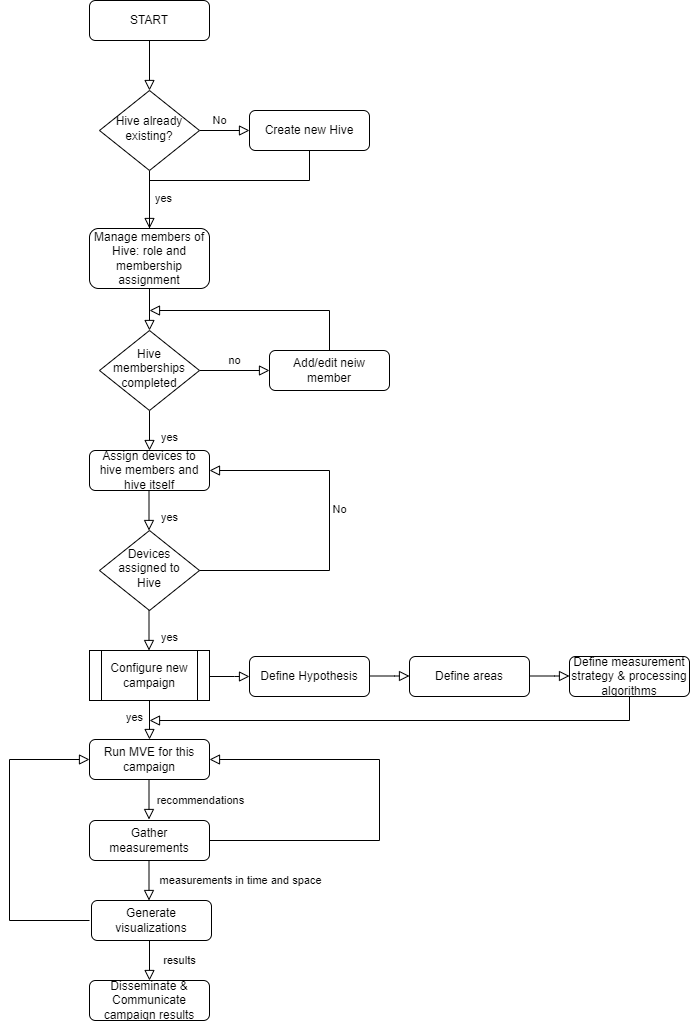

The diagram above was exported from draw.io. Its source (the exported page's mxGraphModel, read from the mxfile embedded in the PNG):
<mxGraphModel dx="1550" dy="801" grid="1" gridSize="10" guides="1" tooltips="1" connect="1" arrows="1" fold="1" page="1" pageScale="1" pageWidth="827" pageHeight="1169" math="0" shadow="0">
  <root>
    <mxCell id="WIyWlLk6GJQsqaUBKTNV-0" />
    <mxCell id="WIyWlLk6GJQsqaUBKTNV-1" parent="WIyWlLk6GJQsqaUBKTNV-0" />
    <mxCell id="WIyWlLk6GJQsqaUBKTNV-2" value="" style="rounded=0;html=1;jettySize=auto;orthogonalLoop=1;fontSize=11;endArrow=block;endFill=0;endSize=8;strokeWidth=1;shadow=0;labelBackgroundColor=none;edgeStyle=orthogonalEdgeStyle;" parent="WIyWlLk6GJQsqaUBKTNV-1" source="WIyWlLk6GJQsqaUBKTNV-3" target="WIyWlLk6GJQsqaUBKTNV-6" edge="1">
      <mxGeometry relative="1" as="geometry" />
    </mxCell>
    <mxCell id="WIyWlLk6GJQsqaUBKTNV-3" value="START" style="rounded=1;whiteSpace=wrap;html=1;fontSize=12;glass=0;strokeWidth=1;shadow=0;" parent="WIyWlLk6GJQsqaUBKTNV-1" vertex="1">
      <mxGeometry x="160" y="80" width="120" height="40" as="geometry" />
    </mxCell>
    <mxCell id="WIyWlLk6GJQsqaUBKTNV-4" value="Yes" style="rounded=0;html=1;jettySize=auto;orthogonalLoop=1;fontSize=11;endArrow=block;endFill=0;endSize=8;strokeWidth=1;shadow=0;labelBackgroundColor=none;edgeStyle=orthogonalEdgeStyle;" parent="WIyWlLk6GJQsqaUBKTNV-1" source="WIyWlLk6GJQsqaUBKTNV-6" target="WIyWlLk6GJQsqaUBKTNV-10" edge="1">
      <mxGeometry y="20" relative="1" as="geometry">
        <mxPoint as="offset" />
      </mxGeometry>
    </mxCell>
    <mxCell id="WIyWlLk6GJQsqaUBKTNV-5" value="No" style="edgeStyle=orthogonalEdgeStyle;rounded=0;html=1;jettySize=auto;orthogonalLoop=1;fontSize=11;endArrow=block;endFill=0;endSize=8;strokeWidth=1;shadow=0;labelBackgroundColor=none;" parent="WIyWlLk6GJQsqaUBKTNV-1" source="WIyWlLk6GJQsqaUBKTNV-6" target="WIyWlLk6GJQsqaUBKTNV-7" edge="1">
      <mxGeometry x="-0.2" y="10" relative="1" as="geometry">
        <mxPoint as="offset" />
      </mxGeometry>
    </mxCell>
    <mxCell id="WIyWlLk6GJQsqaUBKTNV-6" value="Hive already existing?" style="rhombus;whiteSpace=wrap;html=1;shadow=0;fontFamily=Helvetica;fontSize=12;align=center;strokeWidth=1;spacing=6;spacingTop=-4;" parent="WIyWlLk6GJQsqaUBKTNV-1" vertex="1">
      <mxGeometry x="170" y="170" width="100" height="80" as="geometry" />
    </mxCell>
    <mxCell id="WIyWlLk6GJQsqaUBKTNV-7" value="Create new Hive" style="rounded=1;whiteSpace=wrap;html=1;fontSize=12;glass=0;strokeWidth=1;shadow=0;" parent="WIyWlLk6GJQsqaUBKTNV-1" vertex="1">
      <mxGeometry x="320" y="190" width="120" height="40" as="geometry" />
    </mxCell>
    <mxCell id="WIyWlLk6GJQsqaUBKTNV-8" value="yes" style="rounded=0;html=1;jettySize=auto;orthogonalLoop=1;fontSize=11;endArrow=block;endFill=0;endSize=8;strokeWidth=1;shadow=0;labelBackgroundColor=none;edgeStyle=orthogonalEdgeStyle;" parent="WIyWlLk6GJQsqaUBKTNV-1" source="WIyWlLk6GJQsqaUBKTNV-10" target="WIyWlLk6GJQsqaUBKTNV-11" edge="1">
      <mxGeometry x="0.3333" y="20" relative="1" as="geometry">
        <mxPoint as="offset" />
      </mxGeometry>
    </mxCell>
    <mxCell id="WIyWlLk6GJQsqaUBKTNV-9" value="no" style="edgeStyle=orthogonalEdgeStyle;rounded=0;html=1;jettySize=auto;orthogonalLoop=1;fontSize=11;endArrow=block;endFill=0;endSize=8;strokeWidth=1;shadow=0;labelBackgroundColor=none;" parent="WIyWlLk6GJQsqaUBKTNV-1" source="WIyWlLk6GJQsqaUBKTNV-10" target="WIyWlLk6GJQsqaUBKTNV-12" edge="1">
      <mxGeometry y="10" relative="1" as="geometry">
        <mxPoint as="offset" />
      </mxGeometry>
    </mxCell>
    <mxCell id="WIyWlLk6GJQsqaUBKTNV-10" value="Hive memberships completed" style="rhombus;whiteSpace=wrap;html=1;shadow=0;fontFamily=Helvetica;fontSize=12;align=center;strokeWidth=1;spacing=6;spacingTop=-4;" parent="WIyWlLk6GJQsqaUBKTNV-1" vertex="1">
      <mxGeometry x="170" y="410" width="100" height="80" as="geometry" />
    </mxCell>
    <mxCell id="WIyWlLk6GJQsqaUBKTNV-11" value="Assign devices to hive members and hive itself" style="rounded=1;whiteSpace=wrap;html=1;fontSize=12;glass=0;strokeWidth=1;shadow=0;" parent="WIyWlLk6GJQsqaUBKTNV-1" vertex="1">
      <mxGeometry x="160" y="530" width="120" height="40" as="geometry" />
    </mxCell>
    <mxCell id="WIyWlLk6GJQsqaUBKTNV-12" value="Add/edit neiw member" style="rounded=1;whiteSpace=wrap;html=1;fontSize=12;glass=0;strokeWidth=1;shadow=0;" parent="WIyWlLk6GJQsqaUBKTNV-1" vertex="1">
      <mxGeometry x="340" y="430" width="120" height="40" as="geometry" />
    </mxCell>
    <mxCell id="oTaMIqkf9CeetkpL3NeZ-2" value="yes" style="edgeStyle=orthogonalEdgeStyle;rounded=0;html=1;jettySize=auto;orthogonalLoop=1;fontSize=11;endArrow=block;endFill=0;endSize=8;strokeWidth=1;shadow=0;labelBackgroundColor=none;exitX=0.5;exitY=1;exitDx=0;exitDy=0;entryX=0.5;entryY=0;entryDx=0;entryDy=0;" edge="1" parent="WIyWlLk6GJQsqaUBKTNV-1" source="WIyWlLk6GJQsqaUBKTNV-7" target="oTaMIqkf9CeetkpL3NeZ-3">
      <mxGeometry x="0.7479" y="14" relative="1" as="geometry">
        <mxPoint as="offset" />
        <mxPoint x="280" y="220" as="sourcePoint" />
        <mxPoint x="330" y="220" as="targetPoint" />
        <Array as="points">
          <mxPoint x="380" y="260" />
          <mxPoint x="220" y="260" />
        </Array>
      </mxGeometry>
    </mxCell>
    <mxCell id="oTaMIqkf9CeetkpL3NeZ-3" value="Manage members of Hive: role and membership assignment" style="rounded=1;whiteSpace=wrap;html=1;fontSize=12;glass=0;strokeWidth=1;shadow=0;" vertex="1" parent="WIyWlLk6GJQsqaUBKTNV-1">
      <mxGeometry x="160" y="308" width="120" height="60" as="geometry" />
    </mxCell>
    <mxCell id="oTaMIqkf9CeetkpL3NeZ-5" value="" style="edgeStyle=orthogonalEdgeStyle;rounded=0;html=1;jettySize=auto;orthogonalLoop=1;fontSize=11;endArrow=block;endFill=0;endSize=8;strokeWidth=1;shadow=0;labelBackgroundColor=none;exitX=0.5;exitY=0;exitDx=0;exitDy=0;" edge="1" parent="WIyWlLk6GJQsqaUBKTNV-1" source="WIyWlLk6GJQsqaUBKTNV-12">
      <mxGeometry x="0.0909" y="-10" relative="1" as="geometry">
        <mxPoint as="offset" />
        <mxPoint x="560" y="310" as="sourcePoint" />
        <mxPoint x="220" y="390" as="targetPoint" />
        <Array as="points">
          <mxPoint x="400" y="390" />
        </Array>
      </mxGeometry>
    </mxCell>
    <mxCell id="oTaMIqkf9CeetkpL3NeZ-6" value="Devices assigned to &lt;br&gt;Hive" style="rhombus;whiteSpace=wrap;html=1;shadow=0;fontFamily=Helvetica;fontSize=12;align=center;strokeWidth=1;spacing=6;spacingTop=-4;" vertex="1" parent="WIyWlLk6GJQsqaUBKTNV-1">
      <mxGeometry x="170" y="610" width="100" height="80" as="geometry" />
    </mxCell>
    <mxCell id="oTaMIqkf9CeetkpL3NeZ-8" value="No" style="edgeStyle=orthogonalEdgeStyle;rounded=0;html=1;jettySize=auto;orthogonalLoop=1;fontSize=11;endArrow=block;endFill=0;endSize=8;strokeWidth=1;shadow=0;labelBackgroundColor=none;exitX=1;exitY=0.5;exitDx=0;exitDy=0;entryX=1;entryY=0.5;entryDx=0;entryDy=0;" edge="1" parent="WIyWlLk6GJQsqaUBKTNV-1" source="oTaMIqkf9CeetkpL3NeZ-6" target="WIyWlLk6GJQsqaUBKTNV-11">
      <mxGeometry x="0.0909" y="-10" relative="1" as="geometry">
        <mxPoint as="offset" />
        <mxPoint x="550" y="640" as="sourcePoint" />
        <mxPoint x="330" y="560" as="targetPoint" />
        <Array as="points">
          <mxPoint x="400" y="650" />
          <mxPoint x="400" y="550" />
        </Array>
      </mxGeometry>
    </mxCell>
    <mxCell id="oTaMIqkf9CeetkpL3NeZ-9" value="yes" style="rounded=0;html=1;jettySize=auto;orthogonalLoop=1;fontSize=11;endArrow=block;endFill=0;endSize=8;strokeWidth=1;shadow=0;labelBackgroundColor=none;edgeStyle=orthogonalEdgeStyle;" edge="1" parent="WIyWlLk6GJQsqaUBKTNV-1">
      <mxGeometry x="0.3333" y="20" relative="1" as="geometry">
        <mxPoint as="offset" />
        <mxPoint x="219.5" y="570" as="sourcePoint" />
        <mxPoint x="219.5" y="610" as="targetPoint" />
      </mxGeometry>
    </mxCell>
    <mxCell id="oTaMIqkf9CeetkpL3NeZ-11" value="Define Hypothesis" style="rounded=1;whiteSpace=wrap;html=1;fontSize=12;glass=0;strokeWidth=1;shadow=0;" vertex="1" parent="WIyWlLk6GJQsqaUBKTNV-1">
      <mxGeometry x="320" y="736" width="120" height="40" as="geometry" />
    </mxCell>
    <mxCell id="oTaMIqkf9CeetkpL3NeZ-12" value="Define areas" style="rounded=1;whiteSpace=wrap;html=1;fontSize=12;glass=0;strokeWidth=1;shadow=0;" vertex="1" parent="WIyWlLk6GJQsqaUBKTNV-1">
      <mxGeometry x="480" y="736" width="120" height="40" as="geometry" />
    </mxCell>
    <mxCell id="oTaMIqkf9CeetkpL3NeZ-13" value="Define measurement strategy &amp;amp; processing algorithms" style="rounded=1;whiteSpace=wrap;html=1;fontSize=12;glass=0;strokeWidth=1;shadow=0;" vertex="1" parent="WIyWlLk6GJQsqaUBKTNV-1">
      <mxGeometry x="640" y="736" width="120" height="40" as="geometry" />
    </mxCell>
    <mxCell id="oTaMIqkf9CeetkpL3NeZ-14" value="" style="edgeStyle=orthogonalEdgeStyle;rounded=0;html=1;jettySize=auto;orthogonalLoop=1;fontSize=11;endArrow=block;endFill=0;endSize=8;strokeWidth=1;shadow=0;labelBackgroundColor=none;exitX=1;exitY=0.5;exitDx=0;exitDy=0;entryX=0;entryY=0.5;entryDx=0;entryDy=0;" edge="1" parent="WIyWlLk6GJQsqaUBKTNV-1" target="oTaMIqkf9CeetkpL3NeZ-11">
      <mxGeometry y="10" relative="1" as="geometry">
        <mxPoint as="offset" />
        <mxPoint x="280" y="756" as="sourcePoint" />
        <mxPoint x="330" y="226" as="targetPoint" />
        <Array as="points">
          <mxPoint x="305" y="756" />
          <mxPoint x="305" y="756" />
        </Array>
      </mxGeometry>
    </mxCell>
    <mxCell id="oTaMIqkf9CeetkpL3NeZ-16" value="" style="edgeStyle=orthogonalEdgeStyle;rounded=0;html=1;jettySize=auto;orthogonalLoop=1;fontSize=11;endArrow=block;endFill=0;endSize=8;strokeWidth=1;shadow=0;labelBackgroundColor=none;exitX=1;exitY=0.5;exitDx=0;exitDy=0;entryX=0;entryY=0.5;entryDx=0;entryDy=0;" edge="1" parent="WIyWlLk6GJQsqaUBKTNV-1">
      <mxGeometry y="10" relative="1" as="geometry">
        <mxPoint as="offset" />
        <mxPoint x="440" y="755.5" as="sourcePoint" />
        <mxPoint x="480" y="755.5" as="targetPoint" />
        <Array as="points">
          <mxPoint x="465" y="755.5" />
          <mxPoint x="465" y="755.5" />
        </Array>
      </mxGeometry>
    </mxCell>
    <mxCell id="oTaMIqkf9CeetkpL3NeZ-21" value="yes" style="rounded=0;html=1;jettySize=auto;orthogonalLoop=1;fontSize=11;endArrow=block;endFill=0;endSize=8;strokeWidth=1;shadow=0;labelBackgroundColor=none;edgeStyle=orthogonalEdgeStyle;" edge="1" parent="WIyWlLk6GJQsqaUBKTNV-1">
      <mxGeometry x="0.3333" y="20" relative="1" as="geometry">
        <mxPoint as="offset" />
        <mxPoint x="219.5" y="690" as="sourcePoint" />
        <mxPoint x="219.5" y="730" as="targetPoint" />
      </mxGeometry>
    </mxCell>
    <mxCell id="oTaMIqkf9CeetkpL3NeZ-22" value="Run MVE for this campaign" style="rounded=1;whiteSpace=wrap;html=1;fontSize=12;glass=0;strokeWidth=1;shadow=0;" vertex="1" parent="WIyWlLk6GJQsqaUBKTNV-1">
      <mxGeometry x="160" y="819" width="120" height="40" as="geometry" />
    </mxCell>
    <mxCell id="oTaMIqkf9CeetkpL3NeZ-23" value="Gather measurements" style="rounded=1;whiteSpace=wrap;html=1;fontSize=12;glass=0;strokeWidth=1;shadow=0;" vertex="1" parent="WIyWlLk6GJQsqaUBKTNV-1">
      <mxGeometry x="160" y="900" width="120" height="40" as="geometry" />
    </mxCell>
    <mxCell id="oTaMIqkf9CeetkpL3NeZ-24" value="Generate visualizations" style="rounded=1;whiteSpace=wrap;html=1;fontSize=12;glass=0;strokeWidth=1;shadow=0;" vertex="1" parent="WIyWlLk6GJQsqaUBKTNV-1">
      <mxGeometry x="162" y="980" width="120" height="40" as="geometry" />
    </mxCell>
    <mxCell id="oTaMIqkf9CeetkpL3NeZ-26" value="yes" style="rounded=0;html=1;jettySize=auto;orthogonalLoop=1;fontSize=11;endArrow=block;endFill=0;endSize=8;strokeWidth=1;shadow=0;labelBackgroundColor=none;edgeStyle=orthogonalEdgeStyle;exitX=0.5;exitY=1;exitDx=0;exitDy=0;entryX=0.5;entryY=0;entryDx=0;entryDy=0;" edge="1" parent="WIyWlLk6GJQsqaUBKTNV-1" source="oTaMIqkf9CeetkpL3NeZ-31" target="oTaMIqkf9CeetkpL3NeZ-22">
      <mxGeometry x="-0.1282" y="-15" relative="1" as="geometry">
        <mxPoint as="offset" />
        <mxPoint x="219.5" y="770" as="sourcePoint" />
        <mxPoint x="219.5" y="810" as="targetPoint" />
      </mxGeometry>
    </mxCell>
    <mxCell id="oTaMIqkf9CeetkpL3NeZ-28" value="recommendations" style="rounded=0;html=1;jettySize=auto;orthogonalLoop=1;fontSize=11;endArrow=block;endFill=0;endSize=8;strokeWidth=1;shadow=0;labelBackgroundColor=none;edgeStyle=orthogonalEdgeStyle;" edge="1" parent="WIyWlLk6GJQsqaUBKTNV-1">
      <mxGeometry x="0.05" y="51" relative="1" as="geometry">
        <mxPoint as="offset" />
        <mxPoint x="219.5" y="859" as="sourcePoint" />
        <mxPoint x="219.5" y="899" as="targetPoint" />
      </mxGeometry>
    </mxCell>
    <mxCell id="oTaMIqkf9CeetkpL3NeZ-30" value="measurements in time and space" style="rounded=0;html=1;jettySize=auto;orthogonalLoop=1;fontSize=11;endArrow=block;endFill=0;endSize=8;strokeWidth=1;shadow=0;labelBackgroundColor=none;edgeStyle=orthogonalEdgeStyle;" edge="1" parent="WIyWlLk6GJQsqaUBKTNV-1">
      <mxGeometry y="91" relative="1" as="geometry">
        <mxPoint as="offset" />
        <mxPoint x="219.5" y="940" as="sourcePoint" />
        <mxPoint x="219.5" y="980" as="targetPoint" />
      </mxGeometry>
    </mxCell>
    <mxCell id="oTaMIqkf9CeetkpL3NeZ-31" value="Configure new campaign" style="shape=process;whiteSpace=wrap;html=1;backgroundOutline=1;" vertex="1" parent="WIyWlLk6GJQsqaUBKTNV-1">
      <mxGeometry x="160" y="730" width="120" height="50" as="geometry" />
    </mxCell>
    <mxCell id="oTaMIqkf9CeetkpL3NeZ-34" value="" style="edgeStyle=orthogonalEdgeStyle;rounded=0;html=1;jettySize=auto;orthogonalLoop=1;fontSize=11;endArrow=block;endFill=0;endSize=8;strokeWidth=1;shadow=0;labelBackgroundColor=none;exitX=1;exitY=0.5;exitDx=0;exitDy=0;entryX=0;entryY=0.5;entryDx=0;entryDy=0;" edge="1" parent="WIyWlLk6GJQsqaUBKTNV-1">
      <mxGeometry y="10" relative="1" as="geometry">
        <mxPoint as="offset" />
        <mxPoint x="600" y="755.5" as="sourcePoint" />
        <mxPoint x="640" y="755.5" as="targetPoint" />
        <Array as="points">
          <mxPoint x="625" y="755.5" />
          <mxPoint x="625" y="755.5" />
        </Array>
      </mxGeometry>
    </mxCell>
    <mxCell id="oTaMIqkf9CeetkpL3NeZ-35" value="" style="edgeStyle=orthogonalEdgeStyle;rounded=0;html=1;jettySize=auto;orthogonalLoop=1;fontSize=11;endArrow=block;endFill=0;endSize=8;strokeWidth=1;shadow=0;labelBackgroundColor=none;exitX=0.5;exitY=1;exitDx=0;exitDy=0;" edge="1" parent="WIyWlLk6GJQsqaUBKTNV-1" source="oTaMIqkf9CeetkpL3NeZ-13">
      <mxGeometry y="10" relative="1" as="geometry">
        <mxPoint as="offset" />
        <mxPoint x="610" y="765.5" as="sourcePoint" />
        <mxPoint x="220" y="800" as="targetPoint" />
        <Array as="points">
          <mxPoint x="700" y="800" />
        </Array>
      </mxGeometry>
    </mxCell>
    <mxCell id="oTaMIqkf9CeetkpL3NeZ-36" value="" style="edgeStyle=orthogonalEdgeStyle;rounded=0;html=1;jettySize=auto;orthogonalLoop=1;fontSize=11;endArrow=block;endFill=0;endSize=8;strokeWidth=1;shadow=0;labelBackgroundColor=none;exitX=1;exitY=0.5;exitDx=0;exitDy=0;entryX=1;entryY=0.5;entryDx=0;entryDy=0;" edge="1" parent="WIyWlLk6GJQsqaUBKTNV-1" source="oTaMIqkf9CeetkpL3NeZ-23" target="oTaMIqkf9CeetkpL3NeZ-22">
      <mxGeometry y="10" relative="1" as="geometry">
        <mxPoint as="offset" />
        <mxPoint x="860" y="900" as="sourcePoint" />
        <mxPoint x="380" y="924" as="targetPoint" />
        <Array as="points">
          <mxPoint x="450" y="920" />
          <mxPoint x="450" y="839" />
        </Array>
      </mxGeometry>
    </mxCell>
    <mxCell id="oTaMIqkf9CeetkpL3NeZ-37" value="" style="edgeStyle=orthogonalEdgeStyle;rounded=0;html=1;jettySize=auto;orthogonalLoop=1;fontSize=11;endArrow=block;endFill=0;endSize=8;strokeWidth=1;shadow=0;labelBackgroundColor=none;entryX=0;entryY=0.5;entryDx=0;entryDy=0;" edge="1" parent="WIyWlLk6GJQsqaUBKTNV-1" target="oTaMIqkf9CeetkpL3NeZ-22">
      <mxGeometry y="10" relative="1" as="geometry">
        <mxPoint as="offset" />
        <mxPoint x="160" y="1000" as="sourcePoint" />
        <mxPoint x="290" y="849" as="targetPoint" />
        <Array as="points">
          <mxPoint x="80" y="1000" />
          <mxPoint x="80" y="839" />
        </Array>
      </mxGeometry>
    </mxCell>
    <mxCell id="oTaMIqkf9CeetkpL3NeZ-38" value="Disseminate &amp;amp; Communicate campaign results" style="rounded=1;whiteSpace=wrap;html=1;fontSize=12;glass=0;strokeWidth=1;shadow=0;" vertex="1" parent="WIyWlLk6GJQsqaUBKTNV-1">
      <mxGeometry x="160" y="1060" width="120" height="40" as="geometry" />
    </mxCell>
    <mxCell id="oTaMIqkf9CeetkpL3NeZ-42" value="results" style="rounded=0;html=1;jettySize=auto;orthogonalLoop=1;fontSize=11;endArrow=block;endFill=0;endSize=8;strokeWidth=1;shadow=0;labelBackgroundColor=none;edgeStyle=orthogonalEdgeStyle;exitX=0.5;exitY=1;exitDx=0;exitDy=0;entryX=0.5;entryY=0;entryDx=0;entryDy=0;" edge="1" parent="WIyWlLk6GJQsqaUBKTNV-1" source="oTaMIqkf9CeetkpL3NeZ-24" target="oTaMIqkf9CeetkpL3NeZ-38">
      <mxGeometry x="0.0476" y="30" relative="1" as="geometry">
        <mxPoint as="offset" />
        <mxPoint x="229.5" y="869" as="sourcePoint" />
        <mxPoint x="229.5" y="909" as="targetPoint" />
        <Array as="points">
          <mxPoint x="220" y="1020" />
        </Array>
      </mxGeometry>
    </mxCell>
  </root>
</mxGraphModel>